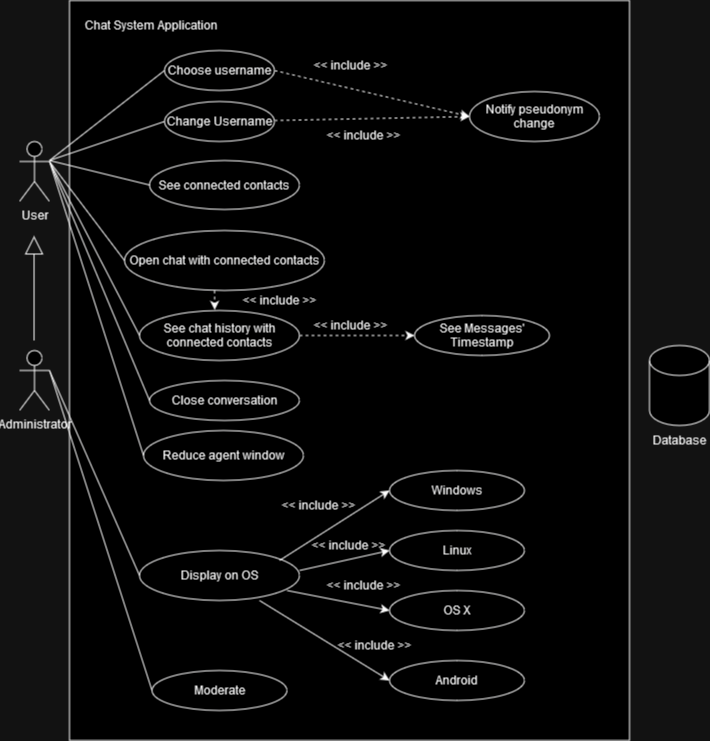

The diagram above was exported from draw.io. Its source (the exported page's mxGraphModel, read from the mxfile embedded in the PNG):
<mxGraphModel dx="1235" dy="624" grid="1" gridSize="10" guides="1" tooltips="1" connect="1" arrows="1" fold="1" page="1" pageScale="1" pageWidth="827" pageHeight="1169" math="0" shadow="0">
  <root>
    <mxCell id="0" />
    <mxCell id="1" parent="0" />
    <mxCell id="7zJSWwwIOhpselc68R0N-14" value="" style="rounded=0;whiteSpace=wrap;html=1;" vertex="1" parent="1">
      <mxGeometry x="120" width="560" height="740" as="geometry" />
    </mxCell>
    <mxCell id="6HZu-Dko0kH3TNij78uc-2" value="User" style="shape=umlActor;verticalLabelPosition=bottom;verticalAlign=top;html=1;outlineConnect=0;" parent="1" vertex="1">
      <mxGeometry x="70" y="141" width="30" height="60" as="geometry" />
    </mxCell>
    <mxCell id="6HZu-Dko0kH3TNij78uc-3" value="Administrator" style="shape=umlActor;verticalLabelPosition=bottom;verticalAlign=top;html=1;outlineConnect=0;" parent="1" vertex="1">
      <mxGeometry x="70" y="350" width="30" height="60" as="geometry" />
    </mxCell>
    <mxCell id="6HZu-Dko0kH3TNij78uc-6" value="Choose username" style="ellipse;whiteSpace=wrap;html=1;" parent="1" vertex="1">
      <mxGeometry x="215" y="50" width="110" height="40" as="geometry" />
    </mxCell>
    <mxCell id="6HZu-Dko0kH3TNij78uc-7" value="Notify pseudonym change" style="ellipse;whiteSpace=wrap;html=1;" parent="1" vertex="1">
      <mxGeometry x="520" y="91" width="130" height="50" as="geometry" />
    </mxCell>
    <mxCell id="6HZu-Dko0kH3TNij78uc-9" value="Open chat with connected contacts" style="ellipse;whiteSpace=wrap;html=1;" parent="1" vertex="1">
      <mxGeometry x="175" y="230" width="200" height="60" as="geometry" />
    </mxCell>
    <mxCell id="6HZu-Dko0kH3TNij78uc-10" value="See connected contacts" style="ellipse;whiteSpace=wrap;html=1;" parent="1" vertex="1">
      <mxGeometry x="200" y="160" width="150" height="49" as="geometry" />
    </mxCell>
    <mxCell id="6HZu-Dko0kH3TNij78uc-12" value="See chat history with connected contacts" style="ellipse;whiteSpace=wrap;html=1;" parent="1" vertex="1">
      <mxGeometry x="190" y="310" width="160" height="50" as="geometry" />
    </mxCell>
    <mxCell id="6HZu-Dko0kH3TNij78uc-13" value="Close conversation" style="ellipse;whiteSpace=wrap;html=1;" parent="1" vertex="1">
      <mxGeometry x="200" y="380" width="150" height="40" as="geometry" />
    </mxCell>
    <mxCell id="6HZu-Dko0kH3TNij78uc-14" value="See Messages' Timestamp" style="ellipse;whiteSpace=wrap;html=1;" parent="1" vertex="1">
      <mxGeometry x="465" y="315" width="135" height="40" as="geometry" />
    </mxCell>
    <mxCell id="6HZu-Dko0kH3TNij78uc-15" value="Reduce agent window" style="ellipse;whiteSpace=wrap;html=1;" parent="1" vertex="1">
      <mxGeometry x="194" y="430" width="160" height="50" as="geometry" />
    </mxCell>
    <mxCell id="6HZu-Dko0kH3TNij78uc-17" value="Display on OS" style="ellipse;whiteSpace=wrap;html=1;" parent="1" vertex="1">
      <mxGeometry x="190" y="550" width="160" height="50" as="geometry" />
    </mxCell>
    <mxCell id="6HZu-Dko0kH3TNij78uc-18" value="Moderate" style="ellipse;whiteSpace=wrap;html=1;" parent="1" vertex="1">
      <mxGeometry x="202.5" y="670" width="135" height="40" as="geometry" />
    </mxCell>
    <mxCell id="6HZu-Dko0kH3TNij78uc-19" value="Windows" style="ellipse;whiteSpace=wrap;html=1;" parent="1" vertex="1">
      <mxGeometry x="440" y="470" width="135" height="40" as="geometry" />
    </mxCell>
    <mxCell id="6HZu-Dko0kH3TNij78uc-20" value="Linux" style="ellipse;whiteSpace=wrap;html=1;" parent="1" vertex="1">
      <mxGeometry x="440" y="530" width="135" height="40" as="geometry" />
    </mxCell>
    <mxCell id="6HZu-Dko0kH3TNij78uc-21" value="OS X" style="ellipse;whiteSpace=wrap;html=1;" parent="1" vertex="1">
      <mxGeometry x="440" y="590" width="135" height="40" as="geometry" />
    </mxCell>
    <mxCell id="6HZu-Dko0kH3TNij78uc-22" value="Android" style="ellipse;whiteSpace=wrap;html=1;" parent="1" vertex="1">
      <mxGeometry x="440" y="660" width="135" height="40" as="geometry" />
    </mxCell>
    <mxCell id="6HZu-Dko0kH3TNij78uc-25" value="" style="endArrow=classic;html=1;rounded=0;entryX=0;entryY=0.5;entryDx=0;entryDy=0;" parent="1" target="6HZu-Dko0kH3TNij78uc-19" edge="1">
      <mxGeometry width="50" height="50" relative="1" as="geometry">
        <mxPoint x="330" y="560" as="sourcePoint" />
        <mxPoint x="380" y="510" as="targetPoint" />
      </mxGeometry>
    </mxCell>
    <mxCell id="6HZu-Dko0kH3TNij78uc-26" value="" style="endArrow=classic;html=1;rounded=0;entryX=0;entryY=0.5;entryDx=0;entryDy=0;" parent="1" target="6HZu-Dko0kH3TNij78uc-20" edge="1">
      <mxGeometry width="50" height="50" relative="1" as="geometry">
        <mxPoint x="350" y="570" as="sourcePoint" />
        <mxPoint x="434" y="500" as="targetPoint" />
      </mxGeometry>
    </mxCell>
    <mxCell id="6HZu-Dko0kH3TNij78uc-27" value="" style="endArrow=classic;html=1;rounded=0;entryX=0;entryY=0.5;entryDx=0;entryDy=0;" parent="1" target="6HZu-Dko0kH3TNij78uc-21" edge="1">
      <mxGeometry width="50" height="50" relative="1" as="geometry">
        <mxPoint x="337.5" y="590" as="sourcePoint" />
        <mxPoint x="387.5" y="540" as="targetPoint" />
      </mxGeometry>
    </mxCell>
    <mxCell id="6HZu-Dko0kH3TNij78uc-28" value="" style="endArrow=classic;html=1;rounded=0;entryX=0;entryY=0.5;entryDx=0;entryDy=0;" parent="1" target="6HZu-Dko0kH3TNij78uc-22" edge="1">
      <mxGeometry width="50" height="50" relative="1" as="geometry">
        <mxPoint x="310" y="600" as="sourcePoint" />
        <mxPoint x="360" y="550" as="targetPoint" />
      </mxGeometry>
    </mxCell>
    <mxCell id="6HZu-Dko0kH3TNij78uc-30" value="&amp;lt;&amp;lt; include &amp;gt;&amp;gt;" style="text;html=1;strokeColor=none;fillColor=none;align=center;verticalAlign=middle;whiteSpace=wrap;rounded=0;" parent="1" vertex="1">
      <mxGeometry x="324" y="490" width="90" height="30" as="geometry" />
    </mxCell>
    <mxCell id="6HZu-Dko0kH3TNij78uc-31" value="&amp;lt;&amp;lt; include &amp;gt;&amp;gt;" style="text;html=1;strokeColor=none;fillColor=none;align=center;verticalAlign=middle;whiteSpace=wrap;rounded=0;" parent="1" vertex="1">
      <mxGeometry x="354" y="530" width="90" height="30" as="geometry" />
    </mxCell>
    <mxCell id="6HZu-Dko0kH3TNij78uc-32" value="&amp;lt;&amp;lt; include &amp;gt;&amp;gt;" style="text;html=1;strokeColor=none;fillColor=none;align=center;verticalAlign=middle;whiteSpace=wrap;rounded=0;" parent="1" vertex="1">
      <mxGeometry x="369" y="570" width="90" height="30" as="geometry" />
    </mxCell>
    <mxCell id="6HZu-Dko0kH3TNij78uc-33" value="&amp;lt;&amp;lt; include &amp;gt;&amp;gt;" style="text;html=1;strokeColor=none;fillColor=none;align=center;verticalAlign=middle;whiteSpace=wrap;rounded=0;" parent="1" vertex="1">
      <mxGeometry x="380" y="630" width="90" height="30" as="geometry" />
    </mxCell>
    <mxCell id="6HZu-Dko0kH3TNij78uc-35" value="" style="endArrow=classic;dashed=1;html=1;rounded=0;exitX=1;exitY=0.5;exitDx=0;exitDy=0;startArrow=none;startFill=0;endFill=1;entryX=0;entryY=0.5;entryDx=0;entryDy=0;" parent="1" source="6HZu-Dko0kH3TNij78uc-6" edge="1" target="6HZu-Dko0kH3TNij78uc-7">
      <mxGeometry width="50" height="50" relative="1" as="geometry">
        <mxPoint x="315" y="90" as="sourcePoint" />
        <mxPoint x="475" y="79.99999999999994" as="targetPoint" />
      </mxGeometry>
    </mxCell>
    <mxCell id="6HZu-Dko0kH3TNij78uc-36" value="&amp;lt;&amp;lt; include &amp;gt;&amp;gt;" style="text;html=1;strokeColor=none;fillColor=none;align=center;verticalAlign=middle;whiteSpace=wrap;rounded=0;" parent="1" vertex="1">
      <mxGeometry x="354" y="50" width="94" height="30" as="geometry" />
    </mxCell>
    <mxCell id="6HZu-Dko0kH3TNij78uc-39" value="&amp;lt;&amp;lt; include &amp;gt;&amp;gt;" style="text;html=1;strokeColor=none;fillColor=none;align=center;verticalAlign=middle;whiteSpace=wrap;rounded=0;" parent="1" vertex="1">
      <mxGeometry x="285" y="285" width="90" height="30" as="geometry" />
    </mxCell>
    <mxCell id="6HZu-Dko0kH3TNij78uc-45" value="" style="endArrow=classic;dashed=1;html=1;rounded=0;exitX=1;exitY=0.5;exitDx=0;exitDy=0;startArrow=none;startFill=0;endFill=1;entryX=0;entryY=0.5;entryDx=0;entryDy=0;" parent="1" target="6HZu-Dko0kH3TNij78uc-14" edge="1" source="6HZu-Dko0kH3TNij78uc-12">
      <mxGeometry width="50" height="50" relative="1" as="geometry">
        <mxPoint x="370" y="229.5" as="sourcePoint" />
        <mxPoint x="525" y="229.5" as="targetPoint" />
      </mxGeometry>
    </mxCell>
    <mxCell id="6HZu-Dko0kH3TNij78uc-46" value="&amp;lt;&amp;lt; include &amp;gt;&amp;gt;" style="text;html=1;strokeColor=none;fillColor=none;align=center;verticalAlign=middle;whiteSpace=wrap;rounded=0;" parent="1" vertex="1">
      <mxGeometry x="356" y="310" width="90" height="30" as="geometry" />
    </mxCell>
    <mxCell id="6HZu-Dko0kH3TNij78uc-57" value="" style="endArrow=none;html=1;rounded=0;entryX=0;entryY=0.5;entryDx=0;entryDy=0;" parent="1" target="6HZu-Dko0kH3TNij78uc-6" edge="1">
      <mxGeometry width="50" height="50" relative="1" as="geometry">
        <mxPoint x="100" y="160" as="sourcePoint" />
        <mxPoint x="150" y="110" as="targetPoint" />
      </mxGeometry>
    </mxCell>
    <mxCell id="6HZu-Dko0kH3TNij78uc-58" value="" style="endArrow=none;html=1;rounded=0;entryX=0;entryY=0.5;entryDx=0;entryDy=0;" parent="1" target="6HZu-Dko0kH3TNij78uc-10" edge="1">
      <mxGeometry width="50" height="50" relative="1" as="geometry">
        <mxPoint x="100" y="160" as="sourcePoint" />
        <mxPoint x="215" y="105" as="targetPoint" />
      </mxGeometry>
    </mxCell>
    <mxCell id="6HZu-Dko0kH3TNij78uc-59" value="" style="endArrow=none;html=1;rounded=0;entryX=0;entryY=0.5;entryDx=0;entryDy=0;exitX=1;exitY=0.3333333333333333;exitDx=0;exitDy=0;exitPerimeter=0;" parent="1" source="6HZu-Dko0kH3TNij78uc-2" target="6HZu-Dko0kH3TNij78uc-9" edge="1">
      <mxGeometry width="50" height="50" relative="1" as="geometry">
        <mxPoint x="120" y="180" as="sourcePoint" />
        <mxPoint x="225" y="115" as="targetPoint" />
      </mxGeometry>
    </mxCell>
    <mxCell id="6HZu-Dko0kH3TNij78uc-60" value="" style="endArrow=none;html=1;rounded=0;entryX=0;entryY=0.5;entryDx=0;entryDy=0;exitX=1;exitY=0.3333333333333333;exitDx=0;exitDy=0;exitPerimeter=0;" parent="1" source="6HZu-Dko0kH3TNij78uc-2" target="6HZu-Dko0kH3TNij78uc-12" edge="1">
      <mxGeometry width="50" height="50" relative="1" as="geometry">
        <mxPoint x="130" y="190" as="sourcePoint" />
        <mxPoint x="235" y="125" as="targetPoint" />
      </mxGeometry>
    </mxCell>
    <mxCell id="6HZu-Dko0kH3TNij78uc-61" value="" style="endArrow=none;html=1;rounded=0;entryX=0;entryY=0.5;entryDx=0;entryDy=0;exitX=1;exitY=0.3333333333333333;exitDx=0;exitDy=0;exitPerimeter=0;" parent="1" source="6HZu-Dko0kH3TNij78uc-2" target="6HZu-Dko0kH3TNij78uc-13" edge="1">
      <mxGeometry width="50" height="50" relative="1" as="geometry">
        <mxPoint x="140" y="200" as="sourcePoint" />
        <mxPoint x="245" y="135" as="targetPoint" />
      </mxGeometry>
    </mxCell>
    <mxCell id="6HZu-Dko0kH3TNij78uc-62" value="" style="endArrow=none;html=1;rounded=0;entryX=0;entryY=0.5;entryDx=0;entryDy=0;exitX=1;exitY=0.3333333333333333;exitDx=0;exitDy=0;exitPerimeter=0;" parent="1" source="6HZu-Dko0kH3TNij78uc-2" target="6HZu-Dko0kH3TNij78uc-15" edge="1">
      <mxGeometry width="50" height="50" relative="1" as="geometry">
        <mxPoint x="150" y="210" as="sourcePoint" />
        <mxPoint x="255" y="145" as="targetPoint" />
      </mxGeometry>
    </mxCell>
    <mxCell id="6HZu-Dko0kH3TNij78uc-63" value="" style="endArrow=none;html=1;rounded=0;entryX=0;entryY=0.5;entryDx=0;entryDy=0;exitX=1;exitY=0.3333333333333333;exitDx=0;exitDy=0;exitPerimeter=0;" parent="1" source="6HZu-Dko0kH3TNij78uc-3" target="6HZu-Dko0kH3TNij78uc-17" edge="1">
      <mxGeometry width="50" height="50" relative="1" as="geometry">
        <mxPoint x="160" y="220" as="sourcePoint" />
        <mxPoint x="265" y="155" as="targetPoint" />
      </mxGeometry>
    </mxCell>
    <mxCell id="6HZu-Dko0kH3TNij78uc-64" value="" style="endArrow=none;html=1;rounded=0;exitX=1;exitY=0.3333333333333333;exitDx=0;exitDy=0;exitPerimeter=0;entryX=0;entryY=0.5;entryDx=0;entryDy=0;" parent="1" source="6HZu-Dko0kH3TNij78uc-3" target="6HZu-Dko0kH3TNij78uc-18" edge="1">
      <mxGeometry width="50" height="50" relative="1" as="geometry">
        <mxPoint x="170" y="230" as="sourcePoint" />
        <mxPoint x="275" y="165" as="targetPoint" />
      </mxGeometry>
    </mxCell>
    <mxCell id="6HZu-Dko0kH3TNij78uc-69" value="" style="group" parent="1" connectable="0" vertex="1">
      <mxGeometry x="700" y="345" width="60" height="110" as="geometry" />
    </mxCell>
    <mxCell id="6HZu-Dko0kH3TNij78uc-67" value="" style="shape=cylinder3;whiteSpace=wrap;html=1;boundedLbl=1;backgroundOutline=1;size=15;" parent="6HZu-Dko0kH3TNij78uc-69" vertex="1">
      <mxGeometry width="60" height="80" as="geometry" />
    </mxCell>
    <mxCell id="6HZu-Dko0kH3TNij78uc-68" value="Database" style="text;html=1;strokeColor=none;fillColor=none;align=center;verticalAlign=middle;whiteSpace=wrap;rounded=0;" parent="6HZu-Dko0kH3TNij78uc-69" vertex="1">
      <mxGeometry y="80" width="60" height="30" as="geometry" />
    </mxCell>
    <mxCell id="7zJSWwwIOhpselc68R0N-2" value="Change Username" style="ellipse;whiteSpace=wrap;html=1;" vertex="1" parent="1">
      <mxGeometry x="215" y="101" width="110" height="40" as="geometry" />
    </mxCell>
    <mxCell id="7zJSWwwIOhpselc68R0N-11" value="" style="endArrow=none;html=1;rounded=0;entryX=0;entryY=0.5;entryDx=0;entryDy=0;" edge="1" parent="1" target="7zJSWwwIOhpselc68R0N-2">
      <mxGeometry width="50" height="50" relative="1" as="geometry">
        <mxPoint x="100" y="160" as="sourcePoint" />
        <mxPoint x="225" y="80" as="targetPoint" />
      </mxGeometry>
    </mxCell>
    <mxCell id="7zJSWwwIOhpselc68R0N-12" value="" style="endArrow=classic;dashed=1;html=1;rounded=0;exitX=1;exitY=0.5;exitDx=0;exitDy=0;startArrow=none;startFill=0;endFill=1;entryX=0;entryY=0.5;entryDx=0;entryDy=0;" edge="1" parent="1" target="6HZu-Dko0kH3TNij78uc-7">
      <mxGeometry width="50" height="50" relative="1" as="geometry">
        <mxPoint x="325" y="120" as="sourcePoint" />
        <mxPoint x="520" y="166" as="targetPoint" />
      </mxGeometry>
    </mxCell>
    <mxCell id="7zJSWwwIOhpselc68R0N-13" value="" style="endArrow=block;endSize=16;endFill=0;html=1;rounded=0;" edge="1" parent="1">
      <mxGeometry x="0.6175" y="-380" width="160" relative="1" as="geometry">
        <mxPoint x="84.58" y="340" as="sourcePoint" />
        <mxPoint x="84.58" y="235.42" as="targetPoint" />
        <mxPoint as="offset" />
      </mxGeometry>
    </mxCell>
    <mxCell id="7zJSWwwIOhpselc68R0N-15" value="Chat System Application" style="text;html=1;strokeColor=none;fillColor=none;align=center;verticalAlign=middle;whiteSpace=wrap;rounded=0;" vertex="1" parent="1">
      <mxGeometry x="134" y="10" width="136" height="30" as="geometry" />
    </mxCell>
    <mxCell id="7zJSWwwIOhpselc68R0N-17" value="&amp;lt;&amp;lt; include &amp;gt;&amp;gt;" style="text;html=1;strokeColor=none;fillColor=none;align=center;verticalAlign=middle;whiteSpace=wrap;rounded=0;" vertex="1" parent="1">
      <mxGeometry x="369" y="120" width="90" height="30" as="geometry" />
    </mxCell>
    <mxCell id="7zJSWwwIOhpselc68R0N-18" value="" style="endArrow=classic;dashed=1;html=1;rounded=0;exitX=1;exitY=0.5;exitDx=0;exitDy=0;startArrow=none;startFill=0;endFill=1;entryX=0.47;entryY=-0.012;entryDx=0;entryDy=0;entryPerimeter=0;" edge="1" parent="1" target="6HZu-Dko0kH3TNij78uc-12">
      <mxGeometry width="50" height="50" relative="1" as="geometry">
        <mxPoint x="265" y="290" as="sourcePoint" />
        <mxPoint x="380" y="290" as="targetPoint" />
      </mxGeometry>
    </mxCell>
  </root>
</mxGraphModel>